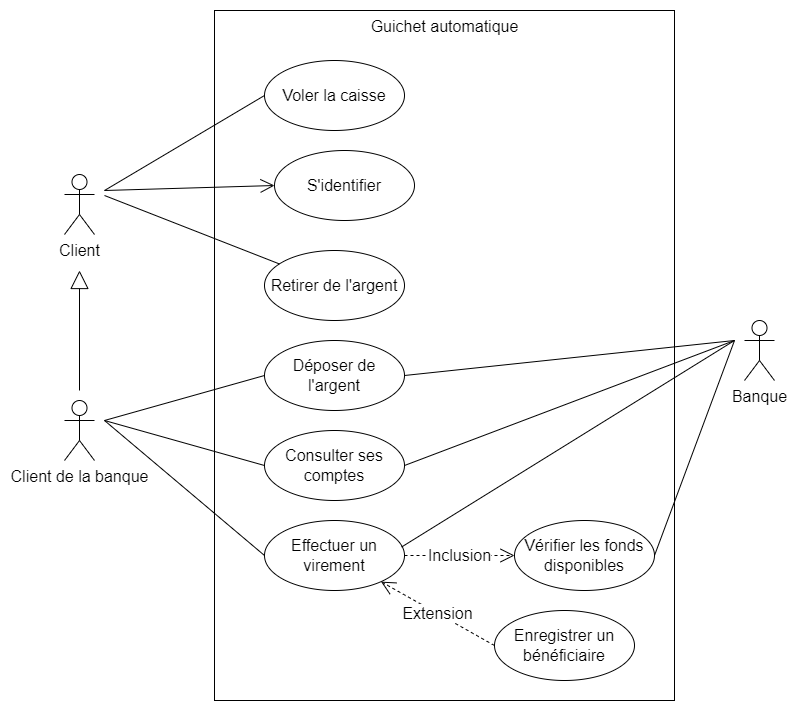

The diagram above was exported from draw.io. Its source (the exported page's mxGraphModel, read from the mxfile embedded in the PNG):
<mxGraphModel dx="1038" dy="1818" grid="1" gridSize="10" guides="1" tooltips="1" connect="1" arrows="1" fold="1" page="1" pageScale="1" pageWidth="827" pageHeight="1169" math="0" shadow="0">
  <root>
    <mxCell id="0" />
    <mxCell id="1" parent="0" />
    <mxCell id="7p0xHtF-DtDzB3xrhTw9-1" value="&lt;font style=&quot;font-size: 16px&quot;&gt;Guichet automatique&lt;/font&gt;" style="html=1;verticalAlign=top;" parent="1" vertex="1">
      <mxGeometry x="230" y="-30" width="460" height="690" as="geometry" />
    </mxCell>
    <mxCell id="7p0xHtF-DtDzB3xrhTw9-2" value="Client de la banque" style="shape=umlActor;verticalLabelPosition=bottom;verticalAlign=top;html=1;fontSize=16;" parent="1" vertex="1">
      <mxGeometry x="80" y="360" width="30" height="60" as="geometry" />
    </mxCell>
    <mxCell id="7p0xHtF-DtDzB3xrhTw9-3" value="Client" style="shape=umlActor;verticalLabelPosition=bottom;verticalAlign=top;html=1;fontSize=16;" parent="1" vertex="1">
      <mxGeometry x="80" y="134" width="30" height="60" as="geometry" />
    </mxCell>
    <mxCell id="7p0xHtF-DtDzB3xrhTw9-4" value="Banque" style="shape=umlActor;verticalLabelPosition=bottom;verticalAlign=top;html=1;fontSize=16;" parent="1" vertex="1">
      <mxGeometry x="760" y="280" width="30" height="60" as="geometry" />
    </mxCell>
    <mxCell id="7p0xHtF-DtDzB3xrhTw9-7" value="S'identifier" style="ellipse;whiteSpace=wrap;html=1;fontSize=16;" parent="1" vertex="1">
      <mxGeometry x="290" y="110" width="140" height="70" as="geometry" />
    </mxCell>
    <mxCell id="7p0xHtF-DtDzB3xrhTw9-8" value="Enregistrer un bénéficiaire" style="ellipse;whiteSpace=wrap;html=1;fontSize=16;" parent="1" vertex="1">
      <mxGeometry x="510" y="570" width="140" height="70" as="geometry" />
    </mxCell>
    <mxCell id="7p0xHtF-DtDzB3xrhTw9-9" value="Effectuer un virement" style="ellipse;whiteSpace=wrap;html=1;fontSize=16;" parent="1" vertex="1">
      <mxGeometry x="280" y="480" width="140" height="70" as="geometry" />
    </mxCell>
    <mxCell id="7p0xHtF-DtDzB3xrhTw9-10" value="Déposer de l'argent" style="ellipse;whiteSpace=wrap;html=1;fontSize=16;" parent="1" vertex="1">
      <mxGeometry x="280" y="300" width="140" height="70" as="geometry" />
    </mxCell>
    <mxCell id="7p0xHtF-DtDzB3xrhTw9-11" value="Consulter ses comptes" style="ellipse;whiteSpace=wrap;html=1;fontSize=16;" parent="1" vertex="1">
      <mxGeometry x="280" y="390" width="140" height="70" as="geometry" />
    </mxCell>
    <mxCell id="7p0xHtF-DtDzB3xrhTw9-12" value="Retirer de l'argent" style="ellipse;whiteSpace=wrap;html=1;fontSize=16;" parent="1" vertex="1">
      <mxGeometry x="280" y="210" width="140" height="70" as="geometry" />
    </mxCell>
    <mxCell id="7p0xHtF-DtDzB3xrhTw9-13" value="" style="endArrow=block;endSize=16;endFill=0;html=1;rounded=0;fontSize=16;" parent="1" edge="1">
      <mxGeometry width="160" relative="1" as="geometry">
        <mxPoint x="95" y="350" as="sourcePoint" />
        <mxPoint x="95" y="230" as="targetPoint" />
      </mxGeometry>
    </mxCell>
    <mxCell id="7p0xHtF-DtDzB3xrhTw9-18" value="" style="endArrow=none;endFill=0;endSize=12;html=1;rounded=0;fontSize=16;" parent="1" target="7p0xHtF-DtDzB3xrhTw9-12" edge="1">
      <mxGeometry width="160" relative="1" as="geometry">
        <mxPoint x="120" y="155" as="sourcePoint" />
        <mxPoint x="380" y="300" as="targetPoint" />
      </mxGeometry>
    </mxCell>
    <mxCell id="7p0xHtF-DtDzB3xrhTw9-19" value="" style="endArrow=none;endFill=0;endSize=12;html=1;rounded=0;fontSize=16;entryX=0;entryY=0.5;entryDx=0;entryDy=0;" parent="1" target="7p0xHtF-DtDzB3xrhTw9-11" edge="1">
      <mxGeometry width="160" relative="1" as="geometry">
        <mxPoint x="120" y="380" as="sourcePoint" />
        <mxPoint x="380" y="300" as="targetPoint" />
      </mxGeometry>
    </mxCell>
    <mxCell id="7p0xHtF-DtDzB3xrhTw9-20" value="" style="endArrow=none;endFill=0;endSize=12;html=1;rounded=0;fontSize=16;entryX=0;entryY=0.5;entryDx=0;entryDy=0;" parent="1" target="7p0xHtF-DtDzB3xrhTw9-10" edge="1">
      <mxGeometry width="160" relative="1" as="geometry">
        <mxPoint x="120" y="380" as="sourcePoint" />
        <mxPoint x="280" y="330" as="targetPoint" />
      </mxGeometry>
    </mxCell>
    <mxCell id="7p0xHtF-DtDzB3xrhTw9-21" value="" style="endArrow=none;endFill=0;endSize=12;html=1;rounded=0;fontSize=16;entryX=0;entryY=0.5;entryDx=0;entryDy=0;" parent="1" target="7p0xHtF-DtDzB3xrhTw9-9" edge="1">
      <mxGeometry width="160" relative="1" as="geometry">
        <mxPoint x="120" y="380" as="sourcePoint" />
        <mxPoint x="380" y="300" as="targetPoint" />
      </mxGeometry>
    </mxCell>
    <mxCell id="7p0xHtF-DtDzB3xrhTw9-23" value="Extension" style="endArrow=open;endSize=12;dashed=1;html=1;rounded=0;fontSize=16;exitX=0;exitY=0.5;exitDx=0;exitDy=0;" parent="1" source="7p0xHtF-DtDzB3xrhTw9-8" target="7p0xHtF-DtDzB3xrhTw9-9" edge="1">
      <mxGeometry width="160" relative="1" as="geometry">
        <mxPoint x="260" y="300" as="sourcePoint" />
        <mxPoint x="420" y="300" as="targetPoint" />
      </mxGeometry>
    </mxCell>
    <mxCell id="7p0xHtF-DtDzB3xrhTw9-24" value="Vérifier les fonds disponibles" style="ellipse;whiteSpace=wrap;html=1;fontSize=16;" parent="1" vertex="1">
      <mxGeometry x="530" y="480" width="140" height="70" as="geometry" />
    </mxCell>
    <mxCell id="7p0xHtF-DtDzB3xrhTw9-25" value="Inclusion" style="endArrow=open;endSize=12;dashed=1;html=1;rounded=0;fontSize=16;entryX=0;entryY=0.5;entryDx=0;entryDy=0;exitX=1;exitY=0.5;exitDx=0;exitDy=0;" parent="1" source="7p0xHtF-DtDzB3xrhTw9-9" target="7p0xHtF-DtDzB3xrhTw9-24" edge="1">
      <mxGeometry width="160" relative="1" as="geometry">
        <mxPoint x="260" y="460" as="sourcePoint" />
        <mxPoint x="420" y="460" as="targetPoint" />
      </mxGeometry>
    </mxCell>
    <mxCell id="7p0xHtF-DtDzB3xrhTw9-27" value="" style="endArrow=none;endFill=0;endSize=12;html=1;rounded=0;fontSize=16;exitX=1;exitY=0.5;exitDx=0;exitDy=0;" parent="1" source="7p0xHtF-DtDzB3xrhTw9-11" edge="1">
      <mxGeometry width="160" relative="1" as="geometry">
        <mxPoint x="260" y="290" as="sourcePoint" />
        <mxPoint x="750" y="300" as="targetPoint" />
      </mxGeometry>
    </mxCell>
    <mxCell id="7p0xHtF-DtDzB3xrhTw9-32" value="" style="endArrow=none;endFill=0;endSize=12;html=1;rounded=0;fontSize=16;exitX=0.979;exitY=0.379;exitDx=0;exitDy=0;exitPerimeter=0;" parent="1" source="7p0xHtF-DtDzB3xrhTw9-9" edge="1">
      <mxGeometry width="160" relative="1" as="geometry">
        <mxPoint x="430" y="344.9999999999999" as="sourcePoint" />
        <mxPoint x="750" y="300" as="targetPoint" />
      </mxGeometry>
    </mxCell>
    <mxCell id="7p0xHtF-DtDzB3xrhTw9-33" value="Voler la caisse" style="ellipse;whiteSpace=wrap;html=1;fontSize=16;" parent="1" vertex="1">
      <mxGeometry x="280" y="20" width="140" height="70" as="geometry" />
    </mxCell>
    <mxCell id="7p0xHtF-DtDzB3xrhTw9-34" value="" style="endArrow=none;endFill=0;endSize=12;html=1;rounded=0;fontSize=16;entryX=0;entryY=0.5;entryDx=0;entryDy=0;" parent="1" target="7p0xHtF-DtDzB3xrhTw9-33" edge="1">
      <mxGeometry width="160" relative="1" as="geometry">
        <mxPoint x="120" y="150" as="sourcePoint" />
        <mxPoint x="570" y="80" as="targetPoint" />
      </mxGeometry>
    </mxCell>
    <mxCell id="7p0xHtF-DtDzB3xrhTw9-35" value="" style="endArrow=open;endFill=1;endSize=12;html=1;rounded=0;fontSize=16;entryX=0;entryY=0.5;entryDx=0;entryDy=0;" parent="1" target="7p0xHtF-DtDzB3xrhTw9-7" edge="1">
      <mxGeometry width="160" relative="1" as="geometry">
        <mxPoint x="120" y="150" as="sourcePoint" />
        <mxPoint x="570" y="320" as="targetPoint" />
      </mxGeometry>
    </mxCell>
    <mxCell id="7p0xHtF-DtDzB3xrhTw9-36" value="" style="endArrow=none;endFill=0;endSize=12;html=1;rounded=0;fontSize=16;exitX=1;exitY=0.5;exitDx=0;exitDy=0;" parent="1" source="7p0xHtF-DtDzB3xrhTw9-24" edge="1">
      <mxGeometry width="160" relative="1" as="geometry">
        <mxPoint x="410" y="320" as="sourcePoint" />
        <mxPoint x="750" y="300" as="targetPoint" />
      </mxGeometry>
    </mxCell>
    <mxCell id="7p0xHtF-DtDzB3xrhTw9-37" value="" style="endArrow=none;endFill=0;endSize=12;html=1;rounded=0;fontSize=16;exitX=1;exitY=0.5;exitDx=0;exitDy=0;" parent="1" source="7p0xHtF-DtDzB3xrhTw9-10" edge="1">
      <mxGeometry width="160" relative="1" as="geometry">
        <mxPoint x="410" y="320" as="sourcePoint" />
        <mxPoint x="750" y="300" as="targetPoint" />
      </mxGeometry>
    </mxCell>
  </root>
</mxGraphModel>